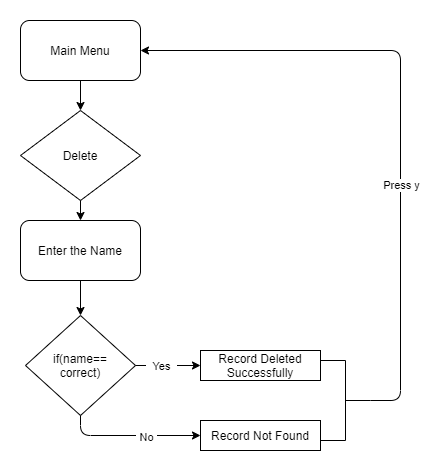

The diagram above was exported from draw.io. Its source (the exported page's mxGraphModel, read from the mxfile embedded in the PNG):
<mxGraphModel dx="1038" dy="521" grid="1" gridSize="10" guides="1" tooltips="1" connect="1" arrows="1" fold="1" page="1" pageScale="1" pageWidth="827" pageHeight="1169" math="0" shadow="0">
  <root>
    <mxCell id="WIyWlLk6GJQsqaUBKTNV-0" />
    <mxCell id="WIyWlLk6GJQsqaUBKTNV-1" parent="WIyWlLk6GJQsqaUBKTNV-0" />
    <mxCell id="RpXXEf-wgIU_k4hfScu2-33" value="Delete" style="rhombus;whiteSpace=wrap;html=1;shadow=0;strokeWidth=1;" vertex="1" parent="WIyWlLk6GJQsqaUBKTNV-1">
      <mxGeometry x="160" y="90" width="120" height="90" as="geometry" />
    </mxCell>
    <mxCell id="RpXXEf-wgIU_k4hfScu2-34" value="Record Not Found" style="rounded=0;whiteSpace=wrap;html=1;shadow=0;strokeWidth=1;" vertex="1" parent="WIyWlLk6GJQsqaUBKTNV-1">
      <mxGeometry x="340" y="400" width="120" height="30" as="geometry" />
    </mxCell>
    <mxCell id="RpXXEf-wgIU_k4hfScu2-39" value="Main Menu" style="rounded=1;whiteSpace=wrap;html=1;shadow=0;strokeWidth=1;" vertex="1" parent="WIyWlLk6GJQsqaUBKTNV-1">
      <mxGeometry x="160" width="120" height="60" as="geometry" />
    </mxCell>
    <mxCell id="RpXXEf-wgIU_k4hfScu2-40" value="" style="endArrow=classic;html=1;exitX=0.5;exitY=1;exitDx=0;exitDy=0;entryX=0.5;entryY=0;entryDx=0;entryDy=0;" edge="1" parent="WIyWlLk6GJQsqaUBKTNV-1" source="RpXXEf-wgIU_k4hfScu2-39" target="RpXXEf-wgIU_k4hfScu2-33">
      <mxGeometry width="50" height="50" relative="1" as="geometry">
        <mxPoint x="370" y="90" as="sourcePoint" />
        <mxPoint x="220" y="100" as="targetPoint" />
      </mxGeometry>
    </mxCell>
    <mxCell id="RpXXEf-wgIU_k4hfScu2-49" value="" style="endArrow=classic;html=1;exitX=0;exitY=0.5;exitDx=0;exitDy=0;entryX=1;entryY=0.5;entryDx=0;entryDy=0;exitPerimeter=0;" edge="1" parent="WIyWlLk6GJQsqaUBKTNV-1" source="RpXXEf-wgIU_k4hfScu2-63" target="RpXXEf-wgIU_k4hfScu2-39">
      <mxGeometry relative="1" as="geometry">
        <mxPoint x="460" y="455" as="sourcePoint" />
        <mxPoint x="280" y="170" as="targetPoint" />
        <Array as="points">
          <mxPoint x="540" y="380" />
          <mxPoint x="540" y="30" />
        </Array>
      </mxGeometry>
    </mxCell>
    <mxCell id="RpXXEf-wgIU_k4hfScu2-53" value="&amp;nbsp; Press y&amp;nbsp;&amp;nbsp;" style="edgeLabel;html=1;align=center;verticalAlign=middle;resizable=0;points=[];" vertex="1" connectable="0" parent="RpXXEf-wgIU_k4hfScu2-49">
      <mxGeometry x="-0.374" y="-6" relative="1" as="geometry">
        <mxPoint x="-6" y="-46" as="offset" />
      </mxGeometry>
    </mxCell>
    <mxCell id="RpXXEf-wgIU_k4hfScu2-55" value="Enter the Name" style="rounded=1;whiteSpace=wrap;html=1;shadow=0;strokeWidth=1;" vertex="1" parent="WIyWlLk6GJQsqaUBKTNV-1">
      <mxGeometry x="160" y="200" width="120" height="60" as="geometry" />
    </mxCell>
    <mxCell id="RpXXEf-wgIU_k4hfScu2-56" value="" style="endArrow=classic;html=1;exitX=0.5;exitY=1;exitDx=0;exitDy=0;entryX=0.5;entryY=0;entryDx=0;entryDy=0;" edge="1" parent="WIyWlLk6GJQsqaUBKTNV-1" source="RpXXEf-wgIU_k4hfScu2-33" target="RpXXEf-wgIU_k4hfScu2-55">
      <mxGeometry width="50" height="50" relative="1" as="geometry">
        <mxPoint x="370" y="260" as="sourcePoint" />
        <mxPoint x="420" y="210" as="targetPoint" />
      </mxGeometry>
    </mxCell>
    <mxCell id="RpXXEf-wgIU_k4hfScu2-57" value="Record Deleted Successfully" style="rounded=0;whiteSpace=wrap;html=1;shadow=0;strokeWidth=1;" vertex="1" parent="WIyWlLk6GJQsqaUBKTNV-1">
      <mxGeometry x="340" y="330" width="120" height="30" as="geometry" />
    </mxCell>
    <mxCell id="RpXXEf-wgIU_k4hfScu2-63" value="" style="strokeWidth=1;html=1;shape=mxgraph.flowchart.annotation_2;align=left;labelPosition=right;pointerEvents=1;shadow=0;rotation=-180;" vertex="1" parent="WIyWlLk6GJQsqaUBKTNV-1">
      <mxGeometry x="460" y="340" width="50" height="80" as="geometry" />
    </mxCell>
    <mxCell id="RpXXEf-wgIU_k4hfScu2-64" value="if(name==&lt;br&gt;correct)" style="rhombus;whiteSpace=wrap;html=1;shadow=0;strokeWidth=1;" vertex="1" parent="WIyWlLk6GJQsqaUBKTNV-1">
      <mxGeometry x="165" y="295" width="110" height="100" as="geometry" />
    </mxCell>
    <mxCell id="RpXXEf-wgIU_k4hfScu2-65" value="" style="endArrow=classic;html=1;exitX=1;exitY=0.5;exitDx=0;exitDy=0;entryX=0;entryY=0.5;entryDx=0;entryDy=0;" edge="1" parent="WIyWlLk6GJQsqaUBKTNV-1" source="RpXXEf-wgIU_k4hfScu2-64" target="RpXXEf-wgIU_k4hfScu2-57">
      <mxGeometry relative="1" as="geometry">
        <mxPoint x="340" y="160" as="sourcePoint" />
        <mxPoint x="660" y="140" as="targetPoint" />
      </mxGeometry>
    </mxCell>
    <mxCell id="RpXXEf-wgIU_k4hfScu2-68" value="&amp;nbsp; Yes&amp;nbsp;&amp;nbsp;" style="edgeLabel;html=1;align=center;verticalAlign=middle;resizable=0;points=[];" vertex="1" connectable="0" parent="RpXXEf-wgIU_k4hfScu2-65">
      <mxGeometry x="-0.22" y="-1" relative="1" as="geometry">
        <mxPoint y="-1" as="offset" />
      </mxGeometry>
    </mxCell>
    <mxCell id="RpXXEf-wgIU_k4hfScu2-73" value="" style="endArrow=classic;html=1;exitX=0.5;exitY=1;exitDx=0;exitDy=0;entryX=0;entryY=0.5;entryDx=0;entryDy=0;" edge="1" parent="WIyWlLk6GJQsqaUBKTNV-1" source="RpXXEf-wgIU_k4hfScu2-64" target="RpXXEf-wgIU_k4hfScu2-34">
      <mxGeometry relative="1" as="geometry">
        <mxPoint x="360" y="260" as="sourcePoint" />
        <mxPoint x="660" y="260" as="targetPoint" />
        <Array as="points">
          <mxPoint x="220" y="415" />
        </Array>
      </mxGeometry>
    </mxCell>
    <mxCell id="RpXXEf-wgIU_k4hfScu2-76" value="&amp;nbsp;No&amp;nbsp;" style="edgeLabel;html=1;align=center;verticalAlign=middle;resizable=0;points=[];" vertex="1" connectable="0" parent="RpXXEf-wgIU_k4hfScu2-73">
      <mxGeometry x="0.2134" y="-1" relative="1" as="geometry">
        <mxPoint as="offset" />
      </mxGeometry>
    </mxCell>
    <mxCell id="RpXXEf-wgIU_k4hfScu2-77" value="" style="endArrow=classic;html=1;exitX=0.5;exitY=1;exitDx=0;exitDy=0;entryX=0.5;entryY=0;entryDx=0;entryDy=0;" edge="1" parent="WIyWlLk6GJQsqaUBKTNV-1" source="RpXXEf-wgIU_k4hfScu2-55" target="RpXXEf-wgIU_k4hfScu2-64">
      <mxGeometry width="50" height="50" relative="1" as="geometry">
        <mxPoint x="390" y="280" as="sourcePoint" />
        <mxPoint x="440" y="230" as="targetPoint" />
      </mxGeometry>
    </mxCell>
  </root>
</mxGraphModel>